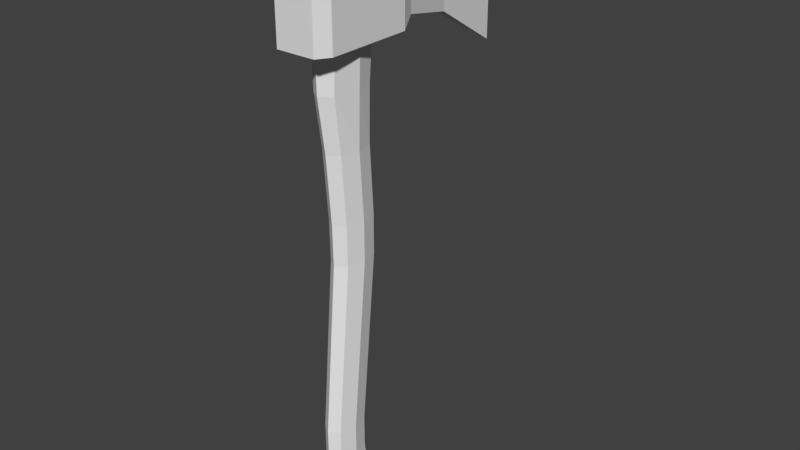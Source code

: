 # Source: axe.blend  (saved by Blender 2.79.0; exported with 4.5.12 LTS)
import bpy
from mathutils import Matrix  # noqa: F401  (used for matrix-valued properties, if any)

bpy.ops.wm.read_factory_settings(use_empty=True)
scene = bpy.context.scene
scene.name = 'Scene'

# ---- collections
col_collection_1 = bpy.data.collections.new('Collection 1'); scene.collection.children.link(col_collection_1)

# ---- materials (node trees are filled in below, after node groups)
mat_material = bpy.data.materials.new('Material')
mat_material.alpha_threshold = 0.0
mat_material.use_transparent_shadow = False
mat_material.roughness = 0.5
mat_material.line_color = (0.0, 0.0, 0.0, 1.0)

# ---- material node trees

# ---- world
world_world = bpy.data.worlds.new('World'); scene.world = world_world
world_world.color = (0.05088, 0.05088, 0.05088)
world_world.use_sun_shadow = False
world_world.sun_shadow_jitter_overblur = 0.0
world_world.cycles.sampling_method = 'MANUAL'

# ---- meshes
me_cube = bpy.data.meshes.new('Cube')
me_cube.from_pydata([(0.03722, -0.1606, -0.1453), (0.03722, 0.1606, -0.1453), (0.03722, -0.1606, 0.4488), (0.03722, 0.1606, 0.4488), (-0.5771, -0.04513, -0.1795), (-0.5771, 0.04513, -0.1795), (-0.5771, -0.04513, 0.5037), (-0.5771, 0.04513, 0.5037), (-1.18, -0.008928, -0.5357), (-1.18, 0.008929, -0.5357), (-1.18, -0.008928, 0.6012), (-1.18, 0.008929, 0.6012), (0.7433, 0.1685, -0.1453), (0.8466, 0.12, -0.1453), (0.8466, -0.12, -0.1453), (0.7433, -0.1685, -0.1453), (0.8466, 0.12, 0.4488), (0.7433, 0.1685, 0.4488), (0.7433, -0.1685, 0.4488), (0.8466, -0.12, 0.4488), (-0.08565, -0.1225, 0.4598), (-0.08565, -0.1225, -0.06961), (-0.08565, 0.1225, 0.4598), (-0.08565, 0.1225, -0.06961)], [], [(17, 12, 1, 3), (13, 14, 15, 12), (17, 18, 19, 16), (21, 20, 6, 4), (15, 18, 2, 0), (7, 5, 9, 11), (20, 22, 7, 6), (22, 23, 5, 7), (23, 21, 4, 5), (8, 10, 11, 9), (5, 4, 8, 9), (6, 7, 11, 10), (4, 6, 10, 8), (12, 17, 16, 13), (14, 19, 18, 15), (13, 16, 19, 14), (2, 18, 17, 3), (0, 1, 12, 15), (1, 0, 21, 23), (3, 1, 23, 22), (2, 3, 22, 20), (0, 2, 20, 21)])
me_cube.materials.append(mat_material)
me_cube.use_remesh_preserve_volume = False
me_cube.use_remesh_preserve_attributes = False
me_cube.use_mirror_vertex_groups = False
me_cube.update()
me_cube_001 = bpy.data.meshes.new('Cube.001')
me_cube_001.from_pydata([(-0.08168, -1.0, -1.0), (-0.1369, -1.0, 1.0), (-0.08168, 1.0, -1.0), (-0.1369, 1.0, 1.0), (0.08168, -1.0, -1.0), (0.1369, -1.0, 1.0), (0.08168, 1.0, -1.0), (0.1369, 1.0, 1.0)], [], [(0, 1, 3, 2), (2, 3, 7, 6), (6, 7, 5, 4), (4, 5, 1, 0), (2, 6, 4, 0), (7, 3, 1, 5)])
me_cube_001.use_remesh_preserve_volume = False
me_cube_001.use_remesh_preserve_attributes = False
me_cube_001.use_mirror_vertex_groups = False
me_cube_001.update()
me_cylinder_001 = bpy.data.meshes.new('Cylinder.001')
me_cylinder_001.from_pydata([(-8.776e-09, 0.1105, -16.99), (-4.421e-09, 3.344e-10, 1.0), (-1.354e-08, 1.104, 1.0), (0.463, 0.7804, 1.0), (0.3915, 0.1105, -16.99), (0.6548, -4.687e-08, 1.0), (0.2768, -0.7317, -16.99), (0.463, -0.7804, 1.0), (-4.751e-08, -0.9504, -16.99), (-7.078e-08, -1.104, 1.0), (-0.2768, -0.7317, -16.99), (-0.463, -0.7804, 1.0), (-0.3915, 0.1105, -16.99), (-0.6548, 1.453e-08, 1.0), (-0.463, 0.7804, 1.0), (-8.776e-09, 0.802, -2.884), (0.3662, 0.5671, -2.884), (0.5179, -1.49e-08, -2.884), (0.3662, -0.7881, -2.884), (-5.406e-08, -1.044, -2.884), (-0.3662, -0.7881, -2.884), (-0.5179, 2.98e-08, -2.884), (-0.3662, 0.5671, -2.884), (0.3364, 0.5671, -4.586), (0.3066, 0.2999, -15.38), (0.4758, -3.376e-08, -4.586), (0.4336, -0.2944, -15.38), (0.3364, -0.5671, -4.586), (0.3066, -0.8112, -15.38), (-5.188e-08, -0.802, -4.586), (-4.969e-08, -1.025, -15.38), (-0.3364, -0.5671, -4.586), (-0.3066, -0.8112, -15.38), (-0.4758, 1.085e-08, -4.586), (-0.4336, -0.2944, -15.38), (-0.3364, 0.5671, -4.586), (-0.3066, 0.2999, -15.38), (-1.178e-08, 0.5139, -15.38), (-1.028e-08, 0.802, -4.586), (0.2872, 0.9261, -16.45), (0.4062, 0.02063, -16.45), (0.2872, -0.6803, -16.47), (-4.828e-08, -0.8807, -16.48), (-0.2872, -0.6803, -16.47), (-0.4062, 0.02063, -16.45), (-0.2872, 0.9261, -16.45), (-1.276e-08, 1.126, -16.33), (0.329, 0.7, -6.721), (0.4652, 0.1455, -6.721), (0.329, -0.409, -6.721), (-5.133e-08, -0.6387, -6.721), (-0.329, -0.409, -6.721), (-0.4652, 0.1455, -6.721), (-0.329, 0.7, -6.721), (-1.066e-08, 0.9297, -6.721), (0.3245, 0.7031, -8.001), (0.4589, 0.1561, -8.001), (0.3245, -0.3908, -8.001), (-5.1e-08, -0.6174, -8.001), (-0.3245, -0.3908, -8.001), (-0.4589, 0.1561, -8.001), (-0.3245, 0.7031, -8.001), (-1.088e-08, 0.9297, -8.001), (0.3102, 0.1823, -14.36), (0.4387, -0.3405, -14.36), (0.3102, -0.8634, -14.36), (-4.996e-08, -1.08, -14.36), (-0.3102, -0.8634, -14.36), (-0.4387, -0.3405, -14.36), (-0.3102, 0.1823, -14.36), (-1.16e-08, 0.3989, -14.36), (-1.15e-08, 0.4006, -13.4), (0.3123, 0.1825, -13.4), (0.4417, -0.3439, -13.4), (0.3123, -0.8704, -13.4), (-5.011e-08, -1.088, -13.4), (-0.3123, -0.8704, -13.4), (-0.4417, -0.3439, -13.4), (-0.3123, 0.1825, -13.4)], [], [(1, 3, 2), (15, 2, 3, 16), (4, 0, 46, 39), (1, 5, 3), (16, 3, 5, 17), (0, 4, 6), (1, 7, 5), (17, 5, 7, 18), (0, 6, 8), (1, 9, 7), (18, 7, 9, 19), (0, 8, 10), (1, 11, 9), (19, 9, 11, 20), (0, 10, 12), (1, 13, 11), (20, 11, 13, 21), (1, 14, 13), (21, 13, 14, 22), (0, 12, 45, 46), (1, 2, 14), (22, 14, 2, 15), (35, 22, 15, 38), (33, 21, 22, 35), (31, 20, 21, 33), (29, 19, 20, 31), (27, 18, 19, 29), (25, 17, 18, 27), (23, 16, 17, 25), (38, 15, 16, 23), (46, 37, 24, 39), (54, 38, 23, 47), (39, 24, 26, 40), (47, 23, 25, 48), (40, 26, 28, 41), (48, 25, 27, 49), (41, 28, 30, 42), (49, 27, 29, 50), (42, 30, 32, 43), (50, 29, 31, 51), (43, 32, 34, 44), (51, 31, 33, 52), (44, 34, 36, 45), (52, 33, 35, 53), (45, 36, 37, 46), (53, 35, 38, 54), (12, 44, 45), (10, 43, 44, 12), (8, 42, 43, 10), (6, 41, 42, 8), (4, 40, 41, 6), (39, 40, 4), (61, 53, 54, 62), (60, 52, 53, 61), (59, 51, 52, 60), (58, 50, 51, 59), (57, 49, 50, 58), (56, 48, 49, 57), (55, 47, 48, 56), (62, 54, 47, 55), (71, 62, 55, 72), (72, 55, 56, 73), (73, 56, 57, 74), (74, 57, 58, 75), (75, 58, 59, 76), (76, 59, 60, 77), (77, 60, 61, 78), (78, 61, 62, 71), (36, 69, 70, 37), (34, 68, 69, 36), (32, 67, 68, 34), (30, 66, 67, 32), (28, 65, 66, 30), (26, 64, 65, 28), (24, 63, 64, 26), (37, 70, 63, 24), (69, 78, 71, 70), (68, 77, 78, 69), (67, 76, 77, 68), (66, 75, 76, 67), (65, 74, 75, 66), (64, 73, 74, 65), (63, 72, 73, 64), (70, 71, 72, 63)])
me_cylinder_001.use_remesh_preserve_volume = False
me_cylinder_001.use_remesh_preserve_attributes = False
me_cylinder_001.use_mirror_vertex_groups = False
me_cylinder_001.update()

# ---- objects
ob_cube = bpy.data.objects.new('Cube', me_cube)
ob_cube_001 = bpy.data.objects.new('Cube.001', me_cube_001)
ob_cylinder = bpy.data.objects.new('Cylinder', me_cylinder_001)

# ---- transforms, parenting, visibility, modifiers, constraints
ob_cube.location = (3.142e-07, 0.3042, 2.974)
ob_cube.rotation_euler = (0.0, -0.0, -1.571)
ob_cube.scale = (0.7547, 1.0, 0.7554)
ob_cube.lock_rotations_4d = False
ob_cube.empty_display_type = 'ARROWS'
ob_cube.lineart.crease_threshold = 0.0
ob_cube_001.location = (0.0, 0.003525, 3.234)
ob_cube_001.scale = (0.1267, 0.2034, 0.1267)
ob_cube_001.lineart.crease_threshold = 0.0
ob_cylinder.location = (0.0, 0.0003548, 3.168)
ob_cylinder.scale = (0.1918, 0.1918, 0.1918)
ob_cylinder.lineart.crease_threshold = 0.0

# ---- collection membership
col_collection_1.objects.link(ob_cube)
col_collection_1.objects.link(ob_cube_001)
col_collection_1.objects.link(ob_cylinder)

# ---- scene / render settings (as saved in the file)
scene.frame_start = 1; scene.frame_end = 250; scene.frame_set(1)
scene.render.engine = 'BLENDER_EEVEE_NEXT'
scene.render.resolution_percentage = 50
scene.render.dither_intensity = 0.0
scene.cycles.use_denoising = False
scene.cycles.samples = 128
scene.cycles.sampling_pattern = 'TABULATED_SOBOL'
scene.cycles.use_adaptive_sampling = False
scene.cycles.use_light_tree = False
scene.cycles.blur_glossy = 0.0
scene.cycles.sample_clamp_indirect = 0.0
scene.view_settings.view_transform = 'Standard'
bpy.context.view_layer.update()

# ---- added for rendering (the .blend has no active camera and no usable light): camera, sun
cam_auto = bpy.data.cameras.new('AutoCamera')
cam_auto.lens = 50.0
cam_auto.sensor_width = 36.0
cam_auto.clip_end = 1000.0
ob_auto_camera = bpy.data.objects.new('AutoCamera', cam_auto)
scene.collection.objects.link(ob_auto_camera)
ob_auto_camera.location = (3.5641, -3.84676, 4.51983)
ob_auto_camera.rotation_euler = (1.09748, -7.21219e-08, 0.694738)
scene.camera = ob_auto_camera
light_auto_sun = bpy.data.lights.new('AutoSun', 'SUN')
light_auto_sun.energy = 3.0
light_auto_sun.angle = 0.0523599
ob_auto_sun = bpy.data.objects.new('AutoSun', light_auto_sun)
scene.collection.objects.link(ob_auto_sun)
ob_auto_sun.rotation_euler = (0.872665, 0.174533, 0.523599)
bpy.context.view_layer.update()
